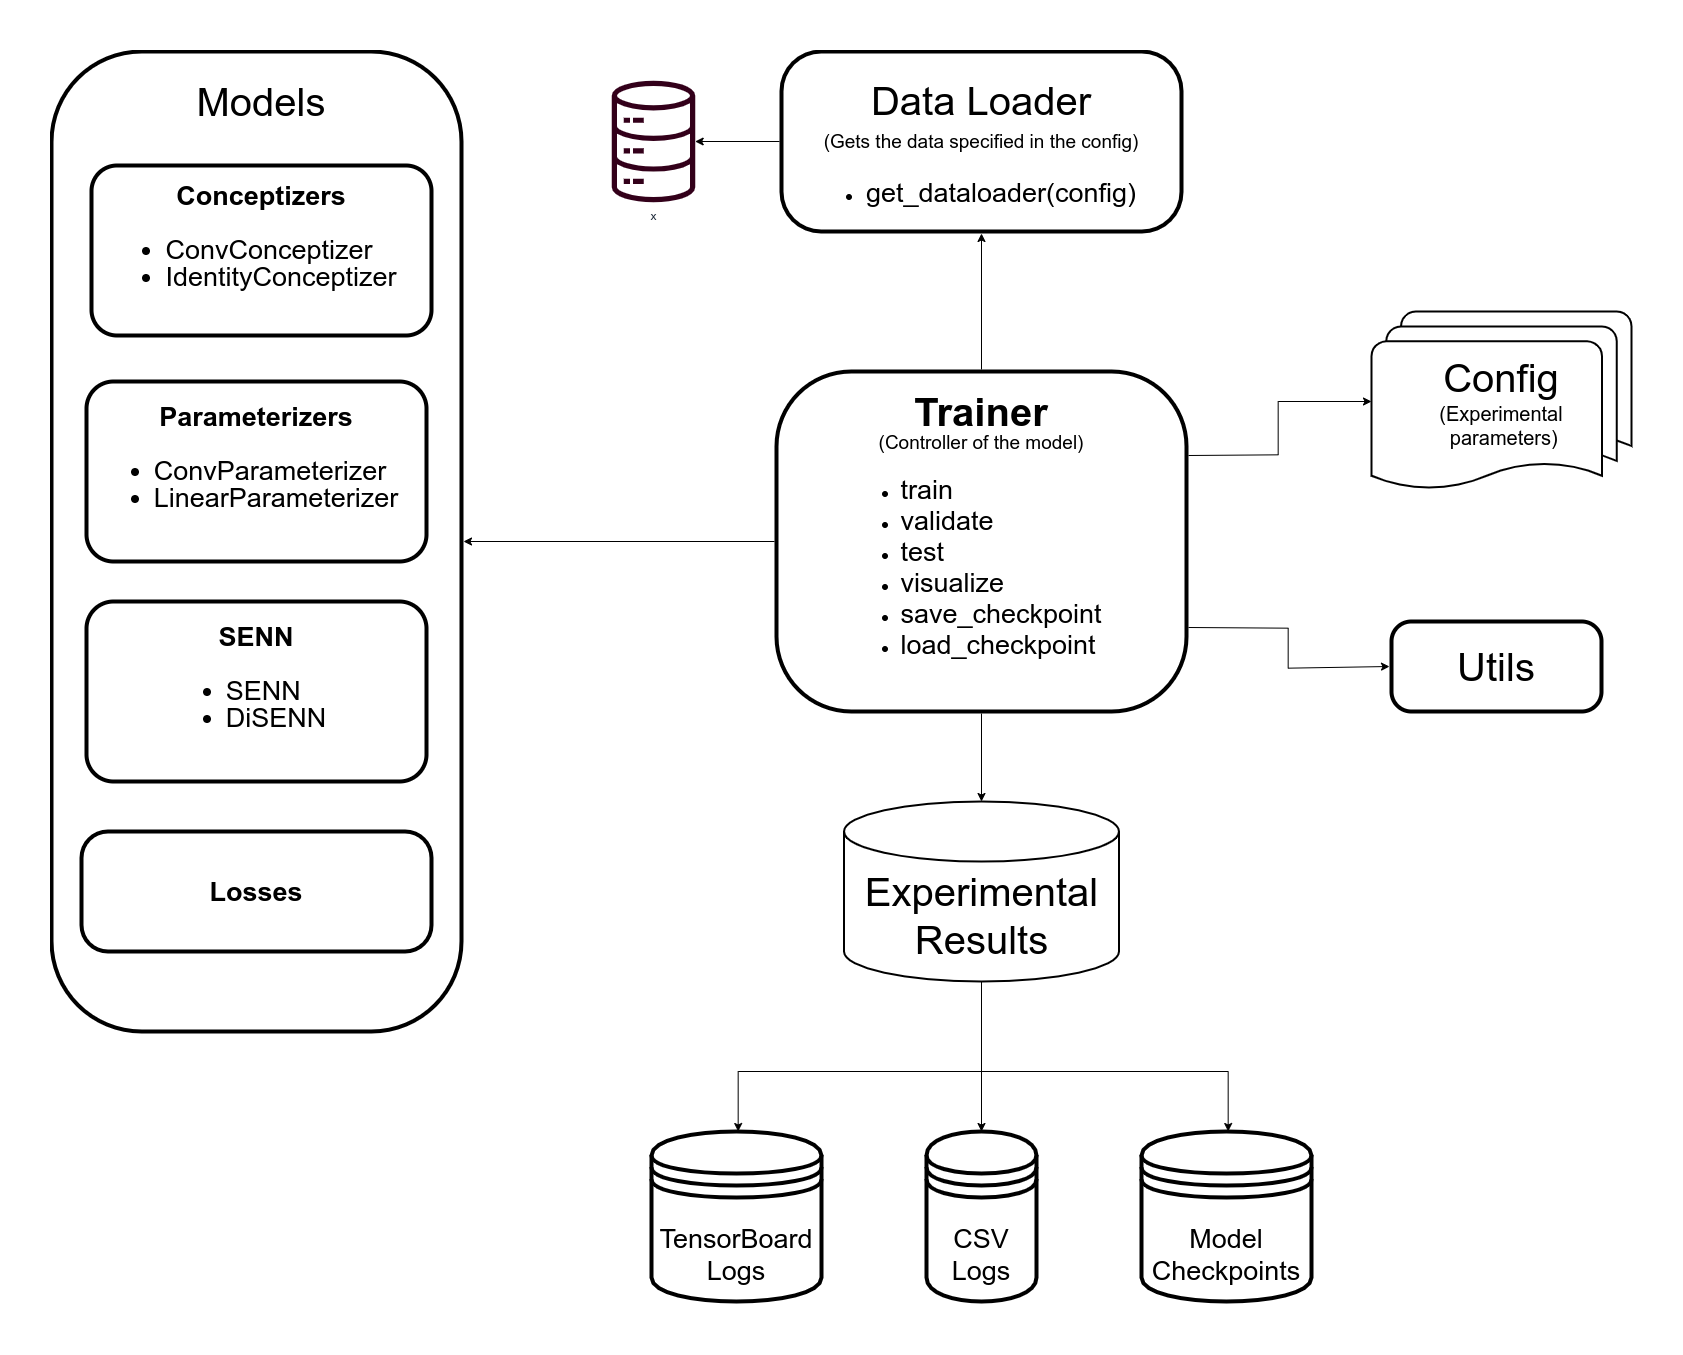

The diagram above was exported from draw.io. Its source (the exported page's mxGraphModel, read from the mxfile embedded in the PNG):
<mxGraphModel dx="5590" dy="3640" grid="1" gridSize="10" guides="1" tooltips="1" connect="1" arrows="1" fold="1" page="1" pageScale="1" pageWidth="850" pageHeight="1100" math="0" shadow="0">
  <root>
    <mxCell id="0" />
    <mxCell id="1" parent="0" />
    <mxCell id="8QaPkN-n6lOnKFHkh5MI-49" style="edgeStyle=orthogonalEdgeStyle;rounded=0;orthogonalLoop=1;jettySize=auto;html=1;exitX=0;exitY=0.5;exitDx=0;exitDy=0;entryX=1;entryY=0.5;entryDx=0;entryDy=0;" edge="1" parent="1" source="8QaPkN-n6lOnKFHkh5MI-8" target="8QaPkN-n6lOnKFHkh5MI-9">
      <mxGeometry relative="1" as="geometry" />
    </mxCell>
    <mxCell id="8QaPkN-n6lOnKFHkh5MI-51" style="edgeStyle=orthogonalEdgeStyle;rounded=0;orthogonalLoop=1;jettySize=auto;html=1;entryX=0.5;entryY=0;entryDx=0;entryDy=0;entryPerimeter=0;" edge="1" parent="1" source="8QaPkN-n6lOnKFHkh5MI-8" target="8QaPkN-n6lOnKFHkh5MI-50">
      <mxGeometry relative="1" as="geometry" />
    </mxCell>
    <mxCell id="8QaPkN-n6lOnKFHkh5MI-53" style="edgeStyle=orthogonalEdgeStyle;rounded=0;orthogonalLoop=1;jettySize=auto;html=1;entryX=0.5;entryY=1;entryDx=0;entryDy=0;" edge="1" parent="1" source="8QaPkN-n6lOnKFHkh5MI-8" target="8QaPkN-n6lOnKFHkh5MI-3">
      <mxGeometry relative="1" as="geometry" />
    </mxCell>
    <mxCell id="8QaPkN-n6lOnKFHkh5MI-68" style="edgeStyle=orthogonalEdgeStyle;rounded=0;orthogonalLoop=1;jettySize=auto;html=1;exitX=1;exitY=0.75;exitDx=0;exitDy=0;entryX=0;entryY=0.5;entryDx=0;entryDy=0;fontSize=40;" edge="1" parent="1" source="8QaPkN-n6lOnKFHkh5MI-8" target="8QaPkN-n6lOnKFHkh5MI-23">
      <mxGeometry relative="1" as="geometry" />
    </mxCell>
    <mxCell id="8QaPkN-n6lOnKFHkh5MI-70" style="edgeStyle=orthogonalEdgeStyle;rounded=0;orthogonalLoop=1;jettySize=auto;html=1;exitX=1;exitY=0.25;exitDx=0;exitDy=0;fontSize=40;" edge="1" parent="1" source="8QaPkN-n6lOnKFHkh5MI-8" target="8QaPkN-n6lOnKFHkh5MI-56">
      <mxGeometry relative="1" as="geometry" />
    </mxCell>
    <mxCell id="8QaPkN-n6lOnKFHkh5MI-8" value="&lt;font style=&quot;line-height: 110%&quot;&gt;&lt;font style=&quot;font-size: 40px ; line-height: 53%&quot;&gt;&lt;b&gt;Trainer&lt;/b&gt;&lt;/font&gt;&lt;br&gt;&lt;span style=&quot;font-size: 19px ; line-height: 150%&quot;&gt;(Controller of the model)&lt;br&gt;&lt;ul&gt;&lt;li style=&quot;text-align: left&quot;&gt;&lt;font style=&quot;font-size: 27px ; line-height: 110%&quot;&gt;train&lt;/font&gt;&lt;/li&gt;&lt;li style=&quot;text-align: left&quot;&gt;&lt;font style=&quot;font-size: 27px ; line-height: 110%&quot;&gt;validate&lt;/font&gt;&lt;/li&gt;&lt;li style=&quot;text-align: left&quot;&gt;&lt;font style=&quot;font-size: 27px ; line-height: 110%&quot;&gt;test&lt;/font&gt;&lt;/li&gt;&lt;li style=&quot;text-align: left&quot;&gt;&lt;font style=&quot;font-size: 27px ; line-height: 110%&quot;&gt;visualize&lt;/font&gt;&lt;/li&gt;&lt;li style=&quot;text-align: left&quot;&gt;&lt;font style=&quot;font-size: 27px ; line-height: 110%&quot;&gt;save_checkpoint&lt;/font&gt;&lt;/li&gt;&lt;li style=&quot;text-align: left&quot;&gt;&lt;font style=&quot;font-size: 27px ; line-height: 110%&quot;&gt;load_checkpoint&lt;/font&gt;&lt;/li&gt;&lt;/ul&gt;&lt;/span&gt;&lt;/font&gt;" style="rounded=1;whiteSpace=wrap;html=1;fillColor=none;strokeWidth=4;perimeterSpacing=2;arcSize=22;" vertex="1" parent="1">
      <mxGeometry x="205" y="250" width="410" height="340" as="geometry" />
    </mxCell>
    <mxCell id="8QaPkN-n6lOnKFHkh5MI-23" value="&lt;font style=&quot;font-size: 40px&quot;&gt;Utils&lt;/font&gt;" style="rounded=1;whiteSpace=wrap;html=1;fillColor=none;strokeWidth=4;perimeterSpacing=2;arcSize=22;" vertex="1" parent="1">
      <mxGeometry x="820" y="500" width="210" height="90" as="geometry" />
    </mxCell>
    <mxCell id="8QaPkN-n6lOnKFHkh5MI-48" value="" style="group" vertex="1" connectable="0" parent="1">
      <mxGeometry x="-520" y="-70" width="410" height="1030" as="geometry" />
    </mxCell>
    <mxCell id="8QaPkN-n6lOnKFHkh5MI-9" value="" style="rounded=1;whiteSpace=wrap;html=1;fillColor=none;strokeWidth=4;perimeterSpacing=2;arcSize=22;" vertex="1" parent="8QaPkN-n6lOnKFHkh5MI-48">
      <mxGeometry width="410" height="980" as="geometry" />
    </mxCell>
    <mxCell id="8QaPkN-n6lOnKFHkh5MI-13" value="&lt;font style=&quot;font-size: 40px&quot;&gt;Models&lt;/font&gt;" style="text;html=1;strokeColor=none;fillColor=none;align=center;verticalAlign=middle;whiteSpace=wrap;rounded=0;" vertex="1" parent="8QaPkN-n6lOnKFHkh5MI-48">
      <mxGeometry x="190" y="40" width="40" height="20" as="geometry" />
    </mxCell>
    <mxCell id="8QaPkN-n6lOnKFHkh5MI-11" value="&lt;font style=&quot;font-size: 27px ; line-height: 100%&quot;&gt;&lt;b&gt;Conceptizers&lt;br&gt;&lt;/b&gt;&lt;ul&gt;&lt;li style=&quot;text-align: left&quot;&gt;&lt;font style=&quot;font-size: 27px&quot;&gt;&lt;span style=&quot;line-height: 100%&quot;&gt;ConvConceptizer&lt;/span&gt;&lt;/font&gt;&lt;/li&gt;&lt;li style=&quot;text-align: left&quot;&gt;&lt;font style=&quot;font-size: 27px&quot;&gt;&lt;span style=&quot;line-height: 100%&quot;&gt;IdentityConceptizer&lt;/span&gt;&lt;/font&gt;&lt;/li&gt;&lt;/ul&gt;&lt;span style=&quot;font-size: 19px&quot;&gt;&lt;ul&gt;&lt;/ul&gt;&lt;/span&gt;&lt;/font&gt;" style="rounded=1;whiteSpace=wrap;html=1;strokeWidth=4;fillColor=none;" vertex="1" parent="8QaPkN-n6lOnKFHkh5MI-48">
      <mxGeometry x="40" y="114" width="340" height="170" as="geometry" />
    </mxCell>
    <mxCell id="8QaPkN-n6lOnKFHkh5MI-15" value="&lt;font style=&quot;line-height: 100% ; font-size: 27px&quot;&gt;&lt;b&gt;Parameterizers&lt;/b&gt;&lt;br&gt;&lt;ul&gt;&lt;li style=&quot;text-align: left&quot;&gt;&lt;font style=&quot;font-size: 27px&quot;&gt;&lt;span style=&quot;line-height: 100%&quot;&gt;ConvParameterizer&lt;/span&gt;&lt;/font&gt;&lt;/li&gt;&lt;li style=&quot;text-align: left&quot;&gt;&lt;font style=&quot;font-size: 27px&quot;&gt;&lt;span style=&quot;line-height: 100%&quot;&gt;LinearParameterizer&lt;/span&gt;&lt;/font&gt;&lt;/li&gt;&lt;/ul&gt;&lt;span style=&quot;font-size: 19px&quot;&gt;&lt;ul&gt;&lt;/ul&gt;&lt;/span&gt;&lt;/font&gt;" style="rounded=1;whiteSpace=wrap;html=1;strokeWidth=4;fillColor=none;" vertex="1" parent="8QaPkN-n6lOnKFHkh5MI-48">
      <mxGeometry x="35" y="330" width="340" height="180" as="geometry" />
    </mxCell>
    <mxCell id="8QaPkN-n6lOnKFHkh5MI-47" value="&lt;font style=&quot;line-height: 100% ; font-size: 27px&quot;&gt;&lt;b&gt;SENN&lt;br&gt;&lt;/b&gt;&lt;ul&gt;&lt;li style=&quot;text-align: left&quot;&gt;&lt;font style=&quot;font-size: 27px&quot;&gt;&lt;span style=&quot;line-height: 100%&quot;&gt;SENN&lt;/span&gt;&lt;/font&gt;&lt;/li&gt;&lt;li style=&quot;text-align: left&quot;&gt;&lt;font style=&quot;font-size: 27px&quot;&gt;&lt;span style=&quot;line-height: 100%&quot;&gt;DiSENN&lt;/span&gt;&lt;/font&gt;&lt;/li&gt;&lt;/ul&gt;&lt;span style=&quot;font-size: 19px&quot;&gt;&lt;ul&gt;&lt;/ul&gt;&lt;/span&gt;&lt;/font&gt;" style="rounded=1;whiteSpace=wrap;html=1;strokeWidth=4;fillColor=none;" vertex="1" parent="8QaPkN-n6lOnKFHkh5MI-48">
      <mxGeometry x="35" y="550" width="340" height="180" as="geometry" />
    </mxCell>
    <mxCell id="8QaPkN-n6lOnKFHkh5MI-19" value="&lt;span style=&quot;font-size: 27px&quot;&gt;&lt;b&gt;Losses&lt;/b&gt;&lt;/span&gt;" style="rounded=1;whiteSpace=wrap;html=1;fillColor=none;strokeWidth=4;perimeterSpacing=2;arcSize=22;" vertex="1" parent="8QaPkN-n6lOnKFHkh5MI-48">
      <mxGeometry x="30" y="780" width="350" height="120" as="geometry" />
    </mxCell>
    <mxCell id="8QaPkN-n6lOnKFHkh5MI-63" style="edgeStyle=orthogonalEdgeStyle;rounded=0;orthogonalLoop=1;jettySize=auto;html=1;" edge="1" parent="1" source="8QaPkN-n6lOnKFHkh5MI-50" target="8QaPkN-n6lOnKFHkh5MI-58">
      <mxGeometry relative="1" as="geometry" />
    </mxCell>
    <mxCell id="8QaPkN-n6lOnKFHkh5MI-64" style="edgeStyle=orthogonalEdgeStyle;rounded=0;orthogonalLoop=1;jettySize=auto;html=1;" edge="1" parent="1" source="8QaPkN-n6lOnKFHkh5MI-50" target="8QaPkN-n6lOnKFHkh5MI-59">
      <mxGeometry relative="1" as="geometry">
        <Array as="points">
          <mxPoint x="410" y="950" />
          <mxPoint x="165" y="950" />
        </Array>
      </mxGeometry>
    </mxCell>
    <mxCell id="8QaPkN-n6lOnKFHkh5MI-65" style="edgeStyle=orthogonalEdgeStyle;rounded=0;orthogonalLoop=1;jettySize=auto;html=1;entryX=0.5;entryY=0;entryDx=0;entryDy=0;" edge="1" parent="1" source="8QaPkN-n6lOnKFHkh5MI-50" target="8QaPkN-n6lOnKFHkh5MI-61">
      <mxGeometry relative="1" as="geometry">
        <Array as="points">
          <mxPoint x="410" y="950" />
          <mxPoint x="655" y="950" />
        </Array>
      </mxGeometry>
    </mxCell>
    <mxCell id="8QaPkN-n6lOnKFHkh5MI-50" value="&lt;font style=&quot;font-size: 40px&quot;&gt;&lt;br&gt;Experimental Results&lt;/font&gt;" style="strokeWidth=2;html=1;shape=mxgraph.flowchart.database;whiteSpace=wrap;fillColor=none;" vertex="1" parent="1">
      <mxGeometry x="272.5" y="680" width="275" height="180" as="geometry" />
    </mxCell>
    <mxCell id="8QaPkN-n6lOnKFHkh5MI-52" value="" style="group" vertex="1" connectable="0" parent="1">
      <mxGeometry x="70" y="-40" width="540" height="150" as="geometry" />
    </mxCell>
    <mxCell id="8QaPkN-n6lOnKFHkh5MI-3" value="&lt;font style=&quot;font-size: 40px ; line-height: 80%&quot;&gt;&lt;span style=&quot;line-height: 70%&quot;&gt;&lt;br&gt;Data Loader&lt;br&gt;&lt;/span&gt;&lt;span style=&quot;font-size: 19px&quot;&gt;(Gets the data specified in the config)&lt;br&gt;&lt;ul&gt;&lt;li&gt;&lt;font&gt;&lt;span style=&quot;font-size: 27px&quot;&gt;get_dataloader(config)&lt;/span&gt;&lt;/font&gt;&lt;/li&gt;&lt;/ul&gt;&lt;/span&gt;&lt;/font&gt;" style="rounded=1;whiteSpace=wrap;html=1;fillColor=none;strokeWidth=4;perimeterSpacing=2;arcSize=22;" vertex="1" parent="8QaPkN-n6lOnKFHkh5MI-52">
      <mxGeometry x="140" y="-30" width="400" height="180" as="geometry" />
    </mxCell>
    <mxCell id="8QaPkN-n6lOnKFHkh5MI-2" value="x" style="outlineConnect=0;fontColor=#232F3E;gradientColor=none;fillColor=#33001A;strokeColor=none;dashed=0;verticalLabelPosition=bottom;verticalAlign=top;align=center;html=1;fontSize=12;fontStyle=0;aspect=fixed;pointerEvents=1;shape=mxgraph.aws4.iot_analytics_data_store;" vertex="1" parent="8QaPkN-n6lOnKFHkh5MI-52">
      <mxGeometry x="-30" y="-0.6699999999999999" width="84" height="121.33" as="geometry" />
    </mxCell>
    <mxCell id="8QaPkN-n6lOnKFHkh5MI-7" style="edgeStyle=orthogonalEdgeStyle;rounded=0;orthogonalLoop=1;jettySize=auto;html=1;" edge="1" parent="8QaPkN-n6lOnKFHkh5MI-52" source="8QaPkN-n6lOnKFHkh5MI-3" target="8QaPkN-n6lOnKFHkh5MI-2">
      <mxGeometry relative="1" as="geometry" />
    </mxCell>
    <mxCell id="8QaPkN-n6lOnKFHkh5MI-56" value="&lt;font&gt;&lt;span style=&quot;font-size: 40px&quot;&gt;Config&lt;/span&gt;&lt;br&gt;&lt;font style=&quot;font-size: 20px&quot;&gt;(Experimental&lt;br&gt;&amp;nbsp;parameters)&lt;/font&gt;&lt;br&gt;&lt;/font&gt;" style="strokeWidth=2;html=1;shape=mxgraph.flowchart.multi-document;whiteSpace=wrap;" vertex="1" parent="1">
      <mxGeometry x="800" y="190" width="260" height="180" as="geometry" />
    </mxCell>
    <mxCell id="8QaPkN-n6lOnKFHkh5MI-58" value="&lt;font style=&quot;font-size: 27px&quot;&gt;CSV Logs&lt;br&gt;&lt;/font&gt;" style="shape=datastore;whiteSpace=wrap;html=1;strokeWidth=4;fillColor=none;" vertex="1" parent="1">
      <mxGeometry x="355" y="1010" width="110" height="170" as="geometry" />
    </mxCell>
    <mxCell id="8QaPkN-n6lOnKFHkh5MI-59" value="&lt;font style=&quot;font-size: 27px&quot;&gt;TensorBoard Logs&lt;br&gt;&lt;/font&gt;" style="shape=datastore;whiteSpace=wrap;html=1;strokeWidth=4;fillColor=none;" vertex="1" parent="1">
      <mxGeometry x="80" y="1010" width="170" height="170" as="geometry" />
    </mxCell>
    <mxCell id="8QaPkN-n6lOnKFHkh5MI-61" value="&lt;font style=&quot;font-size: 27px&quot;&gt;Model Checkpoints&lt;br&gt;&lt;/font&gt;" style="shape=datastore;whiteSpace=wrap;html=1;strokeWidth=4;fillColor=none;" vertex="1" parent="1">
      <mxGeometry x="570" y="1010" width="170" height="170" as="geometry" />
    </mxCell>
  </root>
</mxGraphModel>